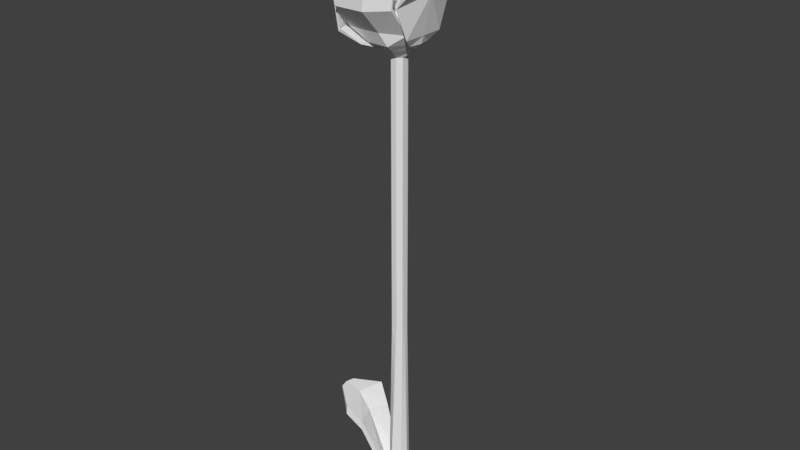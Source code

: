 # Source: tuluo003.blend  (saved by Blender 2.79.0; exported with 4.5.12 LTS)
import bpy
from mathutils import Matrix  # noqa: F401  (used for matrix-valued properties, if any)

bpy.ops.wm.read_factory_settings(use_empty=True)
scene = bpy.context.scene
scene.name = 'Scene'

# ---- collections
col_collection_1 = bpy.data.collections.new('Collection 1'); scene.collection.children.link(col_collection_1)

# ---- world
world_world = bpy.data.worlds.new('World'); scene.world = world_world
world_world.color = (0.05088, 0.05088, 0.05088)
world_world.use_sun_shadow = False
world_world.sun_shadow_jitter_overblur = 0.0
world_world.cycles.sampling_method = 'MANUAL'

# ---- meshes
me_cube_001 = bpy.data.meshes.new('Cube.001')
me_cube_001.from_pydata([(-0.08227, -0.07803, -0.01054), (-0.03294, -0.08222, 1.989), (0.08226, -0.07803, -0.01054), (0.07553, -0.03963, 1.989), (-0.1163, 0.0, -0.01054), (-0.0767, 0.0, 1.989), (0.1163, 0.0, -0.01054), (0.0767, 0.0, 1.989), (-4.051e-08, -0.152, -0.01054), (0.03012, -0.08339, 1.989), (0.2626, 0.0, 5.194), (-3.087e-08, 0.0, -0.01054), (0.2047, 0.0, 5.074), (0.2014, 0.0, 5.074), (0.07364, -0.1869, 5.074), (-0.1038, -0.1815, 5.074), (-0.227, 0.0, 5.074), (0.2036, 0.0, 5.336), (0.2582, 0.0, 5.194), (0.08977, -0.259, 5.194), (-0.1442, -0.2519, 5.194), (-0.3065, 0.0, 5.194), (0.01445, -0.02332, 5.455), (0.2003, 0.0, 5.336), (0.07332, -0.1916, 5.336), (-0.103, -0.1863, 5.336), (-0.2253, 0.0, 5.336), (-0.01952, -0.05002, 5.878), (-0.011, 0.0, 5.59), (-0.001249, -0.01916, 5.59), (-0.1308, 0.0, 5.426), (0.0273, 0.0, 5.455), (0.1328, 0.0, 5.426), (-0.003394, -0.02278, 5.455), (0.05415, -0.1045, 5.426), (-0.055, -0.1011, 5.426), (-0.01578, 0.0, 5.455), (0.02292, 0.0, 5.59), (0.009909, 0.0, 5.939), (0.01377, -0.02518, 5.939), (-0.002507, -0.02468, 5.939), (0.004056, 0.0, 5.939), (-0.007669, -0.03375, 5.951), (0.03604, 0.0, 5.951), (-0.0138, 0.0, 5.939), (-0.05116, 0.0, 5.935), (0.02667, -0.05204, 5.935), (0.05975, 0.0, 5.935), (-0.02919, -0.06379, 5.911), (-0.0253, 0.0, 5.951), (0.08001, 0.0, 5.911), (0.01774, -0.03452, 5.951), (-0.01927, -0.05064, 5.935), (0.01581, 0.0, 5.939), (-0.0517, 0.0, 5.878), (0.02685, -0.05143, 5.878), (0.03429, -0.06572, 5.911), (0.04375, 0.0, 5.859), (-0.0337, 0.0, 5.859), (0.02549, 0.0, 5.939), (0.06025, 0.0, 5.878), (0.0008198, 0.0, 5.939), (0.02292, 0.0, 5.853), (-0.01144, -0.03753, 5.859), (0.02064, -0.03851, 5.859), (-0.07324, 0.0, 5.911), (0.0128, -0.01959, 5.694), (-0.001249, -0.01916, 5.853), (-0.011, 0.0, 5.853), (0.0128, -0.01959, 5.853), (0.0128, -0.01959, 5.59), (-0.001249, -0.01916, 5.694), (0.02292, 0.0, 5.694), (-0.011, 0.0, 5.694), (-0.1038, -0.1815, 5.048), (-0.227, 0.0, 5.048), (0.2014, 0.0, 5.048), (0.07364, -0.1869, 5.048), (0.2047, 0.0, 5.048), (0.2631, 0.0, 5.142), (0.2356, -0.1343, 5.142), (0.2356, -0.1343, 5.116), (0.2631, 0.0, 5.116), (0.2876, 0.0, 5.237), (0.283, -0.2384, 5.237), (0.283, -0.2384, 5.2), (0.2876, 0.0, 5.2), (0.364, 0.0, 5.639), (0.2645, -0.377, 5.548), (0.278, -0.377, 5.518), (0.3774, 0.0, 5.609), (0.8754, 0.0, 6.33), (0.4649, -0.3334, 5.969), (0.4783, -0.3334, 5.938), (0.8889, 0.0, 6.3), (-0.1803, -0.3324, 5.104), (-0.1803, -0.3324, 5.131), (-0.3034, 0.0, 5.131), (-0.3034, 0.0, 5.104), (-0.3542, -0.4408, 5.22), (-0.3282, -0.4408, 5.247), (-0.4773, 0.0, 5.247), (-0.4773, 0.0, 5.22), (-0.3892, -0.4697, 5.586), (-0.3605, -0.4697, 5.612), (-0.4836, 0.0, 5.612), (-0.5124, 0.0, 5.586), (-0.9105, -0.3176, 6.289), (-0.9105, -0.3176, 6.316), (-1.034, 0.0, 6.316), (-1.034, 0.0, 6.289), (-0.1377, -0.2776, 5.121), (-0.1377, -0.2776, 5.148), (0.09669, -0.283, 5.148), (0.2245, -0.08132, 5.148), (0.2245, -0.08132, 5.121), (0.09669, -0.283, 5.121), (-0.3035, -0.3347, 5.251), (-0.3035, -0.3151, 5.269), (0.0386, -0.3186, 5.273), (0.2606, -0.1841, 5.257), (0.2606, -0.2038, 5.239), (0.0386, -0.3383, 5.255), (-0.2968, -0.5423, 5.488), (-0.2968, -0.5227, 5.506), (0.03056, -0.5262, 5.51), (0.2663, -0.4066, 5.534), (0.2663, -0.4263, 5.516), (0.03056, -0.5459, 5.492), (-0.2583, -0.5264, 6.117), (-0.2583, -0.5068, 6.134), (0.06907, -0.5104, 6.138), (0.3048, -0.3907, 6.162), (0.3048, -0.4104, 6.144), (0.06907, -0.53, 6.121), (-0.0769, -0.8872, 6.328), (-0.0769, -0.8787, 6.336), (0.06399, -0.8803, 6.338), (0.1655, -0.8288, 6.348), (0.1655, -0.8372, 6.34), (0.06399, -0.8887, 6.33), (-0.0767, 0.0, 4.954), (0.03012, -0.08338, 4.954), (-0.03294, -0.08222, 4.954), (0.07553, -0.03962, 4.954), (0.0767, 0.0, 4.954), (-0.08101, -0.07814, 0.04018), (0.08209, -0.07706, 0.04018), (0.1153, 0.0, 0.04018), (-0.1153, 0.0, 0.04018), (0.0007637, -0.1503, 0.04018), (-0.2091, 0.0, 0.06689), (-0.1334, -0.1332, 0.06689), (-0.2069, 0.0, 0.1797), (-0.1306, -0.1335, 0.1797), (-0.4382, 0.0, 0.5829), (-0.3624, -0.2188, 0.5829), (-0.436, 0.0, 0.6957), (-0.3597, -0.2191, 0.6957), (-0.5902, 0.0, 0.7693), (-0.5144, -0.2951, 0.7693), (-0.5879, 0.0, 0.8821), (-0.5116, -0.2953, 0.8821), (-0.7827, 0.0, 0.8965), (-0.7621, -0.0916, 0.8965), (-0.7821, 0.0, 0.9272), (-0.7613, -0.09162, 0.9272), (-0.0767, 0.0, 4.583), (-0.0767, 0.0, 4.159), (-0.0767, 0.0, 3.736), (-0.0767, 0.0, 3.312), (-0.0767, 0.0, 2.889), (-0.0767, 0.0, 2.465), (0.03012, -0.08338, 4.583), (0.03012, -0.08339, 4.159), (0.03012, -0.08339, 3.736), (0.03012, -0.08339, 3.312), (0.03012, -0.08339, 2.889), (0.03012, -0.08339, 2.465), (-0.03294, -0.08222, 2.465), (-0.03294, -0.08222, 2.889), (-0.03294, -0.08222, 3.312), (-0.03294, -0.08222, 3.736), (-0.03294, -0.08222, 4.159), (-0.03294, -0.08222, 4.583), (0.07553, -0.03963, 2.465), (0.07553, -0.03963, 2.889), (0.07553, -0.03963, 3.312), (0.07553, -0.03963, 3.736), (0.07553, -0.03962, 4.159), (0.07553, -0.03962, 4.583), (0.0767, 0.0, 2.465), (0.0767, 0.0, 2.889), (0.0767, 0.0, 3.312), (0.0767, 0.0, 3.736), (0.0767, 0.0, 4.159), (0.0767, 0.0, 4.583), (-0.07178, -0.07892, 0.4145), (-0.06377, -0.0796, 0.7394), (-0.05576, -0.08028, 1.064), (-0.04775, -0.08096, 1.389), (-0.03973, -0.08164, 1.714), (0.07646, -0.04492, 1.714), (0.07755, -0.05115, 1.389), (0.07865, -0.05739, 1.064), (0.07974, -0.06363, 0.7394), (0.08083, -0.06987, 0.4145), (0.08216, 0.0, 1.714), (0.0886, 0.0, 1.389), (0.09504, 0.0, 1.064), (0.1015, 0.0, 0.7394), (0.1079, 0.0, 0.4145), (-0.08216, 0.0, 1.714), (-0.0886, 0.0, 1.389), (-0.09504, 0.0, 1.064), (-0.1015, 0.0, 0.7394), (-0.1079, 0.0, 0.4145), (0.02597, -0.09284, 1.714), (0.02108, -0.104, 1.389), (0.01618, -0.1151, 1.064), (0.01129, -0.1263, 0.7394), (0.0064, -0.1374, 0.4145)], [], [(207, 7, 3, 202), (217, 9, 1, 201), (11, 6, 2, 8), (77, 76, 115, 116), (201, 1, 5, 212), (15, 16, 97, 96), (4, 11, 8, 0), (202, 3, 9, 217), (13, 12, 10, 18), (16, 15, 20, 21), (12, 13, 80, 79), (15, 74, 111, 112), (21, 20, 25, 26), (19, 18, 23, 24), (15, 14, 19, 20), (14, 13, 18, 19), (26, 25, 35, 30), (24, 23, 32, 34), (20, 19, 24, 25), (18, 10, 17, 23), (36, 33, 29, 28), (25, 24, 34, 35), (22, 31, 37, 70), (35, 34, 22, 33), (30, 35, 33, 36), (34, 32, 31, 22), (33, 22, 70, 29), (53, 38, 39, 59), (41, 61, 44, 40), (38, 41, 40, 39), (49, 42, 40, 44), (51, 43, 59, 39), (42, 51, 39, 40), (46, 47, 43, 51), (52, 46, 51, 42), (45, 52, 42, 49), (56, 50, 47, 46), (65, 48, 52, 45), (48, 56, 46, 52), (55, 60, 50, 56), (27, 55, 56, 48), (54, 27, 48, 65), (63, 64, 55, 27), (64, 57, 60, 55), (58, 63, 27, 54), (68, 67, 63, 58), (69, 62, 57, 64), (67, 69, 64, 63), (73, 71, 67, 68), (66, 72, 62, 69), (71, 66, 69, 67), (28, 29, 71, 73), (70, 37, 72, 66), (29, 70, 66, 71), (143, 142, 77, 74), (144, 145, 78, 76), (141, 143, 74, 75), (142, 144, 76, 77), (81, 82, 86, 85), (13, 76, 81, 80), (76, 78, 82, 81), (85, 86, 90, 89), (80, 81, 85, 84), (79, 80, 84, 83), (87, 88, 92, 91), (84, 85, 89, 88), (83, 84, 88, 87), (93, 94, 91, 92), (89, 90, 94, 93), (88, 89, 93, 92), (98, 95, 99, 102), (74, 15, 96, 95), (75, 74, 95, 98), (100, 101, 105, 104), (96, 97, 101, 100), (95, 96, 100, 99), (106, 103, 107, 110), (99, 100, 104, 103), (102, 99, 103, 106), (110, 107, 108, 109), (104, 105, 109, 108), (103, 104, 108, 107), (111, 116, 122, 117), (114, 113, 119, 120), (76, 13, 114, 115), (14, 15, 112, 113), (74, 77, 116, 111), (13, 14, 113, 114), (122, 121, 127, 128), (119, 118, 124, 125), (115, 114, 120, 121), (113, 112, 118, 119), (112, 111, 117, 118), (116, 115, 121, 122), (123, 128, 134, 129), (124, 123, 129, 130), (120, 119, 125, 126), (118, 117, 123, 124), (117, 122, 128, 123), (121, 120, 126, 127), (132, 131, 137, 138), (134, 133, 139, 140), (127, 126, 132, 133), (125, 124, 130, 131), (128, 127, 133, 134), (126, 125, 131, 132), (140, 139, 138, 137), (135, 140, 137, 136), (130, 129, 135, 136), (129, 134, 140, 135), (133, 132, 138, 139), (131, 130, 136, 137), (173, 190, 144, 142), (167, 184, 143, 141), (190, 196, 145, 144), (184, 173, 142, 143), (2, 147, 150, 8), (146, 149, 153, 154), (8, 150, 146, 0), (6, 148, 147, 2), (154, 153, 157, 158), (0, 146, 154, 152), (4, 0, 152, 151), (158, 157, 161, 162), (152, 154, 158, 156), (151, 152, 156, 155), (159, 160, 164, 163), (156, 158, 162, 160), (155, 156, 160, 159), (164, 166, 165, 163), (162, 161, 165, 166), (160, 162, 166, 164), (1, 9, 178, 179), (179, 178, 177, 180), (180, 177, 176, 181), (181, 176, 175, 182), (182, 175, 174, 183), (183, 174, 173, 184), (3, 7, 191, 185), (185, 191, 192, 186), (186, 192, 193, 187), (187, 193, 194, 188), (188, 194, 195, 189), (189, 195, 196, 190), (5, 1, 179, 172), (172, 179, 180, 171), (171, 180, 181, 170), (170, 181, 182, 169), (169, 182, 183, 168), (168, 183, 184, 167), (9, 3, 185, 178), (178, 185, 186, 177), (177, 186, 187, 176), (176, 187, 188, 175), (175, 188, 189, 174), (174, 189, 190, 173), (147, 206, 221, 150), (206, 205, 220, 221), (205, 204, 219, 220), (204, 203, 218, 219), (203, 202, 217, 218), (146, 197, 216, 149), (197, 198, 215, 216), (198, 199, 214, 215), (199, 200, 213, 214), (200, 201, 212, 213), (150, 221, 197, 146), (221, 220, 198, 197), (220, 219, 199, 198), (219, 218, 200, 199), (218, 217, 201, 200), (148, 211, 206, 147), (211, 210, 205, 206), (210, 209, 204, 205), (209, 208, 203, 204), (208, 207, 202, 203)])
_uv = me_cube_001.uv_layers.new(name='UVMap')
_uv.uv.foreach_set('vector', [0.4289, 0.3464, 0.4287, 0.4017, 0.4196, 0.4028, 0.4176, 0.3475, 0.9777, 0.923, 0.9748, 0.8676, 0.9877, 0.8695, 0.9888, 0.9252, 0.7128, 0.5253, 0.6901, 0.5194, 0.6967, 0.5059, 0.7128, 0.4957, 0.167, 0.0234, 0.2356, 0.02288, 0.2217, 0.04034, 0.1497, 0.04122, 0.7935, 0.2905, 0.7958, 0.3349, 0.7674, 0.3361, 0.7654, 0.2916, 0.6769, 0.0, 0.74, 0.01326, 0.7438, 0.03191, 0.6366, 0.02026, 0.7531, 0.01339, 0.7671, 0.0, 0.8099, 0.007052, 0.7792, 0.01309, 0.4176, 0.3475, 0.4196, 0.4028, 0.4003, 0.4029, 0.3963, 0.3475, 0.1262, 0.5499, 0.1264, 0.5495, 0.1653, 0.5422, 0.1651, 0.5428, 0.5274, 0.4632, 0.5264, 0.4186, 0.569, 0.4114, 0.569, 0.4725, 0.5272, 0.5128, 0.5264, 0.5129, 0.5475, 0.4893, 0.5537, 0.5145, 0.07668, 0.5271, 0.07585, 0.5325, 0.0586, 0.5153, 0.05943, 0.5099, 0.6924, 0.6148, 0.6083, 0.5901, 0.6346, 0.5656, 0.6969, 0.5843, 0.1655, 0.6053, 0.1651, 0.5428, 0.2047, 0.5517, 0.2048, 0.5983, 0.7384, 0.5384, 0.7384, 0.563, 0.6969, 0.5604, 0.6969, 0.528, 0.1262, 0.5959, 0.1262, 0.5499, 0.1651, 0.5428, 0.1655, 0.6053, 0.6969, 0.5843, 0.6346, 0.5656, 0.6624, 0.5461, 0.6969, 0.5577, 0.5791, 0.5573, 0.5264, 0.5573, 0.5422, 0.5367, 0.5711, 0.5355, 0.6083, 0.5901, 0.5907, 0.5514, 0.6213, 0.5364, 0.6346, 0.5656, 0.1651, 0.5428, 0.1653, 0.5422, 0.2048, 0.5512, 0.2047, 0.5517, 0.7132, 0.4952, 0.7053, 0.4957, 0.7042, 0.4741, 0.7107, 0.4737, 0.6346, 0.5656, 0.6213, 0.5364, 0.6542, 0.528, 0.6624, 0.5461, 0.7022, 0.4139, 0.6943, 0.4139, 0.6972, 0.387, 0.7037, 0.3869, 0.6624, 0.5461, 0.6542, 0.528, 0.6825, 0.5303, 0.6838, 0.5333, 0.6969, 0.5577, 0.6624, 0.5461, 0.6838, 0.5333, 0.6913, 0.5351, 0.5711, 0.5355, 0.5422, 0.5367, 0.5491, 0.5189, 0.5555, 0.5192, 0.7398, 0.3968, 0.7362, 0.3963, 0.7361, 0.3693, 0.739, 0.3697, 0.5724, 0.3804, 0.5709, 0.3806, 0.5723, 0.3755, 0.5749, 0.3801, 0.577, 0.3822, 0.5777, 0.3819, 0.5809, 0.3806, 0.5809, 0.3861, 0.5757, 0.3827, 0.577, 0.3822, 0.5809, 0.3861, 0.5774, 0.3877, 0.5757, 0.3806, 0.5757, 0.3883, 0.5712, 0.3872, 0.5709, 0.3816, 0.5755, 0.3743, 0.5796, 0.3806, 0.5749, 0.3801, 0.5723, 0.3755, 0.5787, 0.3696, 0.5787, 0.3647, 0.5826, 0.3649, 0.5826, 0.368, 0.5787, 0.3647, 0.5787, 0.3743, 0.5709, 0.3724, 0.5716, 0.3661, 0.5814, 0.4264, 0.5726, 0.4317, 0.569, 0.4278, 0.5739, 0.4249, 0.5808, 0.4141, 0.5814, 0.4264, 0.5739, 0.4249, 0.5727, 0.4171, 0.7144, 0.3206, 0.6901, 0.3203, 0.6946, 0.3162, 0.7132, 0.3163, 0.5898, 0.4114, 0.5898, 0.4273, 0.5814, 0.4264, 0.5808, 0.4141, 0.5898, 0.4273, 0.5776, 0.4347, 0.5726, 0.4317, 0.5814, 0.4264, 0.7122, 0.3277, 0.6937, 0.3275, 0.6901, 0.3203, 0.7144, 0.3206, 0.5737, 0.3575, 0.5833, 0.3575, 0.584, 0.3647, 0.5709, 0.3647, 0.7112, 0.4217, 0.6934, 0.4236, 0.6901, 0.4166, 0.7132, 0.4139, 0.5768, 0.353, 0.5834, 0.353, 0.5833, 0.3575, 0.5737, 0.3575, 0.7103, 0.3321, 0.6968, 0.332, 0.6937, 0.3275, 0.7122, 0.3277, 0.7095, 0.427, 0.6963, 0.4282, 0.6934, 0.4236, 0.7112, 0.4217, 0.707, 0.4306, 0.7004, 0.431, 0.6963, 0.4282, 0.7095, 0.427, 0.7075, 0.3339, 0.701, 0.3339, 0.6968, 0.332, 0.7103, 0.3321, 0.7004, 0.431, 0.6987, 0.4327, 0.6924, 0.432, 0.6963, 0.4282, 0.7092, 0.4566, 0.7027, 0.457, 0.7004, 0.431, 0.707, 0.4306, 0.7052, 0.3659, 0.6987, 0.3659, 0.701, 0.3339, 0.7075, 0.3339, 0.7393, 0.3487, 0.7365, 0.3482, 0.737, 0.3162, 0.7398, 0.3166, 0.7107, 0.4737, 0.7042, 0.4741, 0.7027, 0.457, 0.7092, 0.4566, 0.7037, 0.3869, 0.6972, 0.387, 0.6987, 0.3659, 0.7052, 0.3659, 0.739, 0.3697, 0.7361, 0.3693, 0.7365, 0.3482, 0.7393, 0.3487, 0.5397, 0.345, 0.5337, 0.353, 0.4955, 0.342, 0.5129, 0.3195, 0.201, 0.0009365, 0.2102, 0.0, 0.2363, 0.02298, 0.2356, 0.02288, 0.5674, 0.3405, 0.5397, 0.345, 0.5129, 0.3195, 0.5764, 0.3063, 0.1817, 0.0005655, 0.201, 0.0009365, 0.2356, 0.02288, 0.167, 0.0234, 0.2121, 0.0409, 0.248, 0.03847, 0.2527, 0.05623, 0.198, 0.06194, 0.9017, 0.4557, 0.9042, 0.4517, 0.9345, 0.4756, 0.9319, 0.4795, 0.2356, 0.02288, 0.2363, 0.02298, 0.248, 0.03847, 0.2121, 0.0409, 0.198, 0.06194, 0.2527, 0.05623, 0.2691, 0.1415, 0.164, 0.1292, 0.9319, 0.4795, 0.9345, 0.4756, 0.9586, 0.4974, 0.955, 0.503, 0.5537, 0.5145, 0.5475, 0.4893, 0.5766, 0.4725, 0.5766, 0.5189, 0.43, 0.3994, 0.5264, 0.353, 0.5264, 0.4395, 0.4719, 0.5655, 0.955, 0.503, 0.9586, 0.4974, 0.9586, 0.5622, 0.9533, 0.5677, 0.9015, 0.474, 0.955, 0.503, 0.9533, 0.5677, 0.8765, 0.529, 0.2132, 0.2192, 0.3716, 0.2969, 0.3687, 0.3026, 0.2103, 0.2248, 0.164, 0.1292, 0.2691, 0.1415, 0.3716, 0.2969, 0.2132, 0.2192, 0.1611, 0.1349, 0.164, 0.1292, 0.2132, 0.2192, 0.2103, 0.2248, 0.5806, 0.2875, 0.4734, 0.2987, 0.4522, 0.2565, 0.5907, 0.2468, 0.8797, 0.0, 0.8837, 0.004597, 0.8505, 0.03275, 0.8465, 0.02815, 0.5764, 0.3063, 0.5129, 0.3195, 0.4734, 0.2987, 0.5806, 0.2875, 0.6121, 0.05868, 0.7531, 0.07237, 0.7381, 0.1331, 0.5907, 0.1229, 0.6366, 0.02026, 0.7438, 0.03191, 0.7531, 0.07237, 0.6121, 0.05868, 0.8465, 0.02815, 0.8505, 0.03275, 0.8191, 0.07031, 0.8099, 0.06687, 0.5769, 0.1835, 0.43, 0.1929, 0.4878, 0.01564, 0.5907, 0.004237, 0.8099, 0.06687, 0.8191, 0.07031, 0.8626, 0.1384, 0.8529, 0.135, 0.5907, 0.2468, 0.4522, 0.2565, 0.43, 0.1929, 0.5769, 0.1835, 0.5907, 0.004237, 0.4878, 0.01564, 0.4866, 0.0114, 0.5895, 0.0, 0.5907, 0.1229, 0.7381, 0.1331, 0.7531, 0.3162, 0.6502, 0.3044, 0.8529, 0.135, 0.8626, 0.1384, 0.8837, 0.2704, 0.8797, 0.2658, 0.5269, 0.3857, 0.5264, 0.353, 0.5709, 0.3629, 0.5709, 0.4114, 0.6893, 0.528, 0.6316, 0.5251, 0.6123, 0.4988, 0.6901, 0.5043, 0.8738, 0.2704, 0.8765, 0.2744, 0.8609, 0.2934, 0.8582, 0.2894, 0.7147, 0.5006, 0.7144, 0.4763, 0.7511, 0.469, 0.7511, 0.5011, 0.5129, 0.3195, 0.4955, 0.342, 0.4622, 0.3319, 0.4847, 0.3022, 0.743, 0.4247, 0.743, 0.463, 0.7144, 0.469, 0.7168, 0.4283, 0.1245, 0.06776, 0.2009, 0.0683, 0.1505, 0.1297, 0.07477, 0.1203, 0.1098, 0.4864, 0.01183, 0.4818, 0.0, 0.4298, 0.09376, 0.4342, 0.8582, 0.2894, 0.8609, 0.2934, 0.8416, 0.3196, 0.8352, 0.3192, 0.1262, 0.5135, 0.05943, 0.5099, 0.01183, 0.4818, 0.1098, 0.4864, 0.05943, 0.5099, 0.0586, 0.5153, 0.009271, 0.485, 0.01183, 0.4818, 0.1497, 0.04122, 0.2217, 0.04034, 0.2009, 0.0683, 0.1245, 0.06776, 0.95, 0.1408, 0.8837, 0.1275, 0.8837, 0.0, 0.95, 0.01326, 0.9368, 0.3647, 0.9307, 0.3656, 0.9687, 0.2713, 0.9748, 0.2704, 0.6901, 0.5043, 0.6123, 0.4988, 0.5907, 0.4475, 0.6713, 0.4446, 0.9748, 0.4218, 0.9687, 0.4227, 0.9307, 0.3656, 0.9368, 0.3647, 0.9687, 0.4227, 0.912, 0.4517, 0.8765, 0.3933, 0.9307, 0.3656, 0.8352, 0.3192, 0.8416, 0.3196, 0.8163, 0.3874, 0.8099, 0.387, 0.2985, 0.5347, 0.366, 0.5359, 0.3638, 0.6016, 0.3347, 0.601, 0.08298, 0.2477, 0.1587, 0.2571, 0.03261, 0.3026, 0.0, 0.2985, 0.8099, 0.387, 0.8163, 0.3874, 0.8765, 0.4784, 0.8701, 0.478, 0.09376, 0.4342, 0.0, 0.4298, 0.03244, 0.3026, 0.1262, 0.3069, 0.07477, 0.1203, 0.1505, 0.1297, 0.1587, 0.2571, 0.08298, 0.2477, 0.6713, 0.4446, 0.5907, 0.4475, 0.6095, 0.319, 0.6901, 0.3162, 0.366, 0.6032, 0.337, 0.6027, 0.3347, 0.601, 0.3638, 0.6016, 0.7144, 0.3372, 0.733, 0.3162, 0.7361, 0.3169, 0.7175, 0.3379, 0.7361, 0.4247, 0.7288, 0.4229, 0.7144, 0.3372, 0.7175, 0.3379, 0.06824, 0.6178, 0.0, 0.6178, 0.001854, 0.5325, 0.03123, 0.5325, 0.8701, 0.478, 0.8765, 0.4784, 0.8163, 0.5682, 0.8135, 0.5681, 0.2985, 0.621, 0.2331, 0.621, 0.2697, 0.5347, 0.2979, 0.5347, 0.4094, 0.9252, 0.4287, 0.9252, 0.43, 1.0, 0.4107, 1.0, 0.7797, 0.7604, 0.8081, 0.7592, 0.8099, 0.82, 0.7815, 0.8212, 0.9888, 0.7036, 1.0, 0.7017, 1.0, 0.7635, 0.9888, 0.7654, 0.9887, 0.3471, 0.9758, 0.3453, 0.976, 0.2704, 0.9888, 0.2723, 0.4054, 0.001319, 0.4057, 0.0115, 0.3723, 0.01137, 0.3716, 0.001183, 0.3113, 0.3026, 0.3366, 0.3068, 0.3357, 0.341, 0.2911, 0.3315, 0.8099, 0.007052, 0.8098, 0.01518, 0.7796, 0.02125, 0.7792, 0.01309, 0.43, 0.0, 0.4299, 0.01019, 0.4057, 0.0115, 0.4054, 0.001319, 0.2911, 0.3315, 0.3357, 0.341, 0.3241, 0.4536, 0.2545, 0.4442, 0.3632, 0.4988, 0.3554, 0.49, 0.3542, 0.458, 0.3716, 0.4776, 0.2299, 0.5382, 0.2045, 0.5422, 0.1883, 0.5229, 0.2331, 0.5138, 0.2545, 0.4442, 0.3241, 0.4536, 0.325, 0.5029, 0.2331, 0.4936, 0.3716, 0.4776, 0.3542, 0.458, 0.3381, 0.3494, 0.3555, 0.369, 0.2331, 0.5138, 0.1883, 0.5229, 0.1531, 0.4106, 0.2227, 0.402, 0.2246, 0.3526, 0.1328, 0.3608, 0.2048, 0.3096, 0.2331, 0.3074, 0.3555, 0.369, 0.3381, 0.3494, 0.3542, 0.3026, 0.3716, 0.3222, 0.2227, 0.402, 0.1531, 0.4106, 0.1328, 0.3608, 0.2246, 0.3526, 0.2048, 0.3096, 0.203, 0.3048, 0.2313, 0.3026, 0.2331, 0.3074, 0.2331, 0.4936, 0.325, 0.5029, 0.3366, 0.5347, 0.3083, 0.5322, 0.1328, 0.3608, 0.1262, 0.3432, 0.203, 0.3048, 0.2048, 0.3096, 0.9877, 0.8695, 0.9748, 0.8676, 0.975, 0.7718, 0.9878, 0.7737, 0.9878, 0.7737, 0.975, 0.7718, 0.9751, 0.6865, 0.988, 0.6884, 0.988, 0.6884, 0.9751, 0.6865, 0.9753, 0.6012, 0.9882, 0.6031, 0.9882, 0.6031, 0.9753, 0.6012, 0.9755, 0.5159, 0.9883, 0.5178, 0.9883, 0.5178, 0.9755, 0.5159, 0.9756, 0.4306, 0.9885, 0.4325, 0.9885, 0.4325, 0.9756, 0.4306, 0.9758, 0.3453, 0.9887, 0.3471, 0.9888, 0.2723, 1.0, 0.2704, 1.0, 0.3495, 0.9888, 0.3514, 0.9888, 0.3514, 1.0, 0.3495, 1.0, 0.42, 0.9888, 0.4218, 0.9888, 0.4218, 1.0, 0.42, 1.0, 0.4904, 0.9888, 0.4923, 0.9888, 0.4923, 1.0, 0.4904, 1.0, 0.5608, 0.9888, 0.5627, 0.9888, 0.5627, 1.0, 0.5608, 1.0, 0.6313, 0.9888, 0.6332, 0.9888, 0.6332, 1.0, 0.6313, 1.0, 0.7017, 0.9888, 0.7036, 0.7674, 0.3361, 0.7958, 0.3349, 0.7981, 0.4127, 0.7696, 0.4139, 0.7696, 0.4139, 0.7981, 0.4127, 0.8001, 0.482, 0.7717, 0.4832, 0.7717, 0.4832, 0.8001, 0.482, 0.8021, 0.5513, 0.7737, 0.5525, 0.7737, 0.5525, 0.8021, 0.5513, 0.8041, 0.6206, 0.7757, 0.6218, 0.7757, 0.6218, 0.8041, 0.6206, 0.8061, 0.6899, 0.7777, 0.6911, 0.7777, 0.6911, 0.8061, 0.6899, 0.8081, 0.7592, 0.7797, 0.7604, 0.4003, 0.4029, 0.4196, 0.4028, 0.4212, 0.4986, 0.4019, 0.4986, 0.4019, 0.4986, 0.4212, 0.4986, 0.4227, 0.5839, 0.4034, 0.5839, 0.4034, 0.5839, 0.4227, 0.5839, 0.4242, 0.6692, 0.4049, 0.6692, 0.4049, 0.6692, 0.4242, 0.6692, 0.4257, 0.7545, 0.4064, 0.7546, 0.4064, 0.7546, 0.4257, 0.7545, 0.4272, 0.8399, 0.4079, 0.8399, 0.4079, 0.8399, 0.4272, 0.8399, 0.4287, 0.9252, 0.4094, 0.9252, 0.4057, 0.0115, 0.4084, 0.08665, 0.3777, 0.08654, 0.3723, 0.01137, 0.4084, 0.08665, 0.4107, 0.1519, 0.3824, 0.1518, 0.3777, 0.08654, 0.4107, 0.1519, 0.413, 0.2171, 0.387, 0.217, 0.3824, 0.1518, 0.413, 0.2171, 0.4153, 0.2823, 0.3917, 0.2823, 0.387, 0.217, 0.4153, 0.2823, 0.4176, 0.3475, 0.3963, 0.3475, 0.3917, 0.2823, 0.7796, 0.02125, 0.7827, 0.08147, 0.7561, 0.08197, 0.7535, 0.02158, 0.7827, 0.08147, 0.7854, 0.1337, 0.7584, 0.1344, 0.7561, 0.08197, 0.7854, 0.1337, 0.7881, 0.186, 0.7608, 0.1868, 0.7584, 0.1344, 0.7881, 0.186, 0.7908, 0.2383, 0.7631, 0.2392, 0.7608, 0.1868, 0.7908, 0.2383, 0.7935, 0.2905, 0.7654, 0.2916, 0.7631, 0.2392, 0.8098, 0.01518, 0.8086, 0.07518, 0.7827, 0.08147, 0.7796, 0.02125, 0.8086, 0.07518, 0.8076, 0.1273, 0.7854, 0.1337, 0.7827, 0.08147, 0.8076, 0.1273, 0.8066, 0.1793, 0.7881, 0.186, 0.7854, 0.1337, 0.8066, 0.1793, 0.8056, 0.2314, 0.7908, 0.2383, 0.7881, 0.186, 0.8056, 0.2314, 0.8046, 0.2835, 0.7935, 0.2905, 0.7908, 0.2383, 0.4299, 0.01019, 0.4297, 0.08537, 0.4084, 0.08665, 0.4057, 0.0115, 0.4297, 0.08537, 0.4295, 0.1506, 0.4107, 0.1519, 0.4084, 0.08665, 0.4295, 0.1506, 0.4293, 0.2159, 0.413, 0.2171, 0.4107, 0.1519, 0.4293, 0.2159, 0.4291, 0.2811, 0.4153, 0.2823, 0.413, 0.2171, 0.4291, 0.2811, 0.4289, 0.3464, 0.4176, 0.3475, 0.4153, 0.2823])
me_cube_001.use_remesh_preserve_volume = False
me_cube_001.use_remesh_preserve_attributes = False
me_cube_001.use_mirror_vertex_groups = False
me_cube_001.update()
arm_armature_005 = bpy.data.armatures.new('Armature.005')  # bones are not reproduced
arm_armature_004 = bpy.data.armatures.new('Armature.004')  # bones are not reproduced
arm_armature_003 = bpy.data.armatures.new('Armature.003')  # bones are not reproduced
arm_armature_002 = bpy.data.armatures.new('Armature.002')  # bones are not reproduced
arm_armature_001 = bpy.data.armatures.new('Armature.001')  # bones are not reproduced
arm_armature = bpy.data.armatures.new('Armature')  # bones are not reproduced

# ---- objects
ob_fcontrol = bpy.data.objects.new('Fcontrol', arm_armature_005)
ob_pcontrol4 = bpy.data.objects.new('pControl4', arm_armature_004)
ob_pcontrol2 = bpy.data.objects.new('Pcontrol2', arm_armature_003)
ob_pcontrol3 = bpy.data.objects.new('Pcontrol3', arm_armature_002)
ob_pcontrol1 = bpy.data.objects.new('Pcontrol1', arm_armature_001)
ob_armature = bpy.data.objects.new('Armature', arm_armature)
ob_cube = bpy.data.objects.new('Cube', me_cube_001)

# ---- transforms, parenting, visibility, modifiers, constraints
ob_fcontrol.location = (0.1425, 0.0, 7.891)
ob_fcontrol.lineart.crease_threshold = 0.0
ob_pcontrol4.parent = ob_fcontrol
ob_pcontrol4.matrix_parent_inverse = Matrix(((1.0, 0.0, 0.0, -0.0), (0.0, 1.0, 0.0, -0.0), (0.0, 0.0, 1.0, -7.678), (0.0, 0.0, 0.0, 1.0)))
ob_pcontrol4.location = (-0.8131, -1.364e-06, 6.514)
ob_pcontrol4.lineart.crease_threshold = 0.0
ob_pcontrol2.parent = ob_fcontrol
ob_pcontrol2.matrix_parent_inverse = Matrix(((1.0, 0.0, 0.0, -0.0), (0.0, 1.0, 0.0, -0.0), (0.0, 0.0, 1.0, -7.678), (0.0, 0.0, 0.0, 1.0)))
ob_pcontrol2.location = (0.7935, -1.364e-06, 6.514)
ob_pcontrol2.lineart.crease_threshold = 0.0
ob_pcontrol3.parent = ob_fcontrol
ob_pcontrol3.matrix_parent_inverse = Matrix(((1.0, 0.0, 0.0, -0.0), (0.0, 1.0, 0.0, -0.0), (0.0, 0.0, 1.0, -7.678), (0.0, 0.0, 0.0, 1.0)))
ob_pcontrol3.location = (0.0, -0.5353, 6.562)
ob_pcontrol3.lineart.crease_threshold = 0.0
ob_pcontrol1.parent = ob_fcontrol
ob_pcontrol1.matrix_parent_inverse = Matrix(((1.0, 0.0, 0.0, -0.0), (0.0, 1.0, 0.0, -0.0), (0.0, 0.0, 1.0, -7.678), (0.0, 0.0, 0.0, 1.0)))
ob_pcontrol1.location = (0.0, 0.6026, 6.623)
ob_pcontrol1.lineart.crease_threshold = 0.0
ob_armature.location = (0.0, 0.0, 0.0)
ob_armature.show_in_front = True
ob_armature.lineart.crease_threshold = 0.0
ob_cube.parent = ob_armature
ob_cube.location = (0.0, 0.0, 0.0)
ob_cube.lineart.crease_threshold = 0.0
_vg = ob_cube.vertex_groups.new(name='Stem04')
for _i, _w in zip([0, 2, 4, 6, 8, 11, 146, 147, 148, 149, 150, 151, 152, 153, 154, 155, 156, 157, 158, 159, 160, 161, 162, 163, 164, 165, 166, 197, 198, 199, 204, 205, 206, 209, 210, 211, 214, 215, 216, 219, 220, 221], [1.0, 1.0, 1.0, 1.0, 1.0, 1.0, 1.0, 1.0, 0.9999, 0.9999, 1.0, 1.0, 1.0, 0.9999, 1.0, 0.9999, 0.9999, 0.9999, 0.9999, 0.9999, 0.9999, 0.9999, 0.9999, 0.9999, 0.9999, 0.9999, 0.9999, 0.9991, 0.9729, 0.001725, 0.001585, 0.973, 0.9992, 0.01507, 0.9655, 0.9988, 0.02157, 0.9619, 0.9986, 0.007256, 0.9703, 0.999]): _vg.add([_i], _w, 'REPLACE')
_vg = ob_cube.vertex_groups.new(name='Stem03')
for _i, _w in zip([1, 3, 5, 7, 9, 198, 199, 200, 201, 202, 203, 204, 205, 207, 208, 209, 210, 212, 213, 214, 215, 217, 218, 219, 220], [0.9886, 0.9888, 0.9842, 0.9872, 0.989, 0.004218, 0.9741, 0.9993, 0.9997, 0.9997, 0.9993, 0.9742, 0.003907, 0.9996, 0.9991, 0.9675, 0.01898, 0.9994, 0.9989, 0.9642, 0.0263, 0.9997, 0.9993, 0.9714, 0.009331]): _vg.add([_i], _w, 'REPLACE')
_vg = ob_cube.vertex_groups.new(name='Stem02')
for _i, _w in zip([170, 171, 172, 176, 177, 178, 179, 180, 181, 185, 186, 187, 191, 192, 193], [0.984, 0.9995, 0.9866, 0.989, 0.9998, 0.9908, 0.9902, 0.9997, 0.9884, 0.9906, 0.9998, 0.9888, 0.9893, 0.9997, 0.9872]): _vg.add([_i], _w, 'REPLACE')
_vg = ob_cube.vertex_groups.new(name='Stem01')
for _i, _w in zip([141, 167, 168, 169, 173, 174, 175, 182, 183, 184, 188, 189, 190, 194, 195, 196], [0.06303, 0.9815, 0.9995, 0.984, 0.9867, 0.9997, 0.989, 0.9884, 0.9997, 0.986, 0.9888, 0.9997, 0.9864, 0.9872, 0.9997, 0.9845]): _vg.add([_i], _w, 'REPLACE')
_vg = ob_cube.vertex_groups.new(name='Bone.004')
for _i, _w in zip([10, 12, 13, 14, 17, 18, 19, 23, 24, 32, 34, 76, 77, 78, 79, 80, 81, 82, 83, 84, 85, 86, 88, 89, 90, 114, 115, 116, 120, 121, 142, 144, 145], [0.8864, 0.544, 0.5483, 0.02923, 0.6729, 0.8845, 0.00362, 0.6722, 0.08074, 0.2765, 0.06311, 0.6929, 0.01219, 0.6889, 0.3118, 0.2808, 0.3018, 0.4359, 0.1761, 0.1726, 0.1938, 0.3043, 0.0297, 0.04432, 0.0859, 0.2922, 0.33, 0.03105, 0.1152, 0.1139, 0.076, 0.7964, 0.9245]): _vg.add([_i], _w, 'REPLACE')
_vg = ob_cube.vertex_groups.new(name='Bone.005')
for _i, _w in zip([12, 13, 76, 78, 79, 80, 81, 82, 83, 84, 85, 86, 87, 88, 89, 90, 91, 92, 93, 94, 114, 115, 120, 121], [0.1667, 0.1556, 0.118, 0.1234, 0.5317, 0.594, 0.5656, 0.4243, 0.7386, 0.7548, 0.7252, 0.588, 0.9975, 0.9443, 0.934, 0.8822, 0.9964, 0.9852, 0.9817, 0.9955, 0.07743, 0.07776, 0.01061, 0.008965]): _vg.add([_i], _w, 'REPLACE')
_vg = ob_cube.vertex_groups.new(name='Bone.006')
for _i, _w in zip([15, 16, 20, 21, 25, 26, 30, 74, 75, 95, 96, 97, 98, 99, 100, 101, 102, 103, 104, 105, 106, 107, 108, 109, 110, 111, 112, 141], [0.1268, 0.8988, 0.06204, 0.5555, 0.03669, 0.2445, 0.1036, 0.1408, 0.9986, 0.4386, 0.4595, 0.9983, 0.9999, 0.4241, 0.3961, 0.999, 0.9996, 0.1628, 0.1431, 0.03943, 0.5152, 0.02679, 0.01926, 0.0003261, 0.006211, 0.0501, 0.03702, 0.2158]): _vg.add([_i], _w, 'REPLACE')
_vg = ob_cube.vertex_groups.new(name='Bone.007')
for _i, _w in zip([95, 96, 99, 100, 103, 104, 105, 106, 107, 108, 109, 110], [0.1348, 0.1427, 0.3376, 0.3748, 0.5035, 0.576, 0.9436, 0.3484, 0.9333, 0.9422, 0.9726, 0.9665]): _vg.add([_i], _w, 'REPLACE')
_vg = ob_cube.vertex_groups.new(name='Bone.008')
for _i, _w in zip([10, 12, 13, 14, 15, 16, 17, 18, 19, 20, 21, 23, 24, 25, 26, 30, 34, 35, 74, 76, 77, 78, 79, 80, 81, 82, 83, 84, 85, 86, 95, 96, 99, 100, 103, 111, 112, 113, 114, 115, 116, 117, 118, 119, 120, 121, 122, 123, 124, 125, 126, 127, 129, 130, 141, 142, 143, 144, 145], [0.0591, 0.2232, 0.2286, 0.926, 0.8295, 0.06303, 0.0183, 0.05876, 0.875, 0.7637, 0.1266, 0.01839, 0.2592, 0.245, 0.09987, 0.0582, 0.07126, 0.06841, 0.8252, 0.1489, 0.9453, 0.1475, 0.1209, 0.097, 0.1028, 0.1092, 0.06595, 0.05634, 0.06284, 0.08392, 0.3822, 0.3521, 0.1447, 0.1361, 0.005315, 0.8888, 0.8901, 0.9504, 0.5442, 0.5169, 0.9036, 0.8668, 0.8687, 0.9861, 0.6897, 0.6984, 0.9855, 0.4566, 0.5331, 0.9328, 0.2485, 0.2244, 0.02782, 0.01334, 0.7157, 0.9183, 0.9719, 0.1907, 0.06405]): _vg.add([_i], _w, 'REPLACE')
_vg = ob_cube.vertex_groups.new(name='Bone.009')
for _i, _w in zip([95, 96, 99, 100, 103, 104, 106, 107, 111, 112, 114, 115, 116, 117, 118, 120, 121, 123, 124, 125, 126, 127, 128, 129, 130, 131, 132, 133, 134, 135, 136, 137, 138, 139, 140], [0.02136, 0.02396, 0.09009, 0.08967, 0.3054, 0.2556, 0.1247, 0.001694, 0.03229, 0.04489, 0.0547, 0.0411, 0.0158, 0.1132, 0.1113, 0.1507, 0.1443, 0.5412, 0.4647, 0.06785, 0.7405, 0.765, 0.9905, 0.961, 0.9682, 0.9791, 0.979, 0.976, 0.9987, 0.9904, 0.9903, 0.9938, 0.9936, 0.994, 0.9942]): _vg.add([_i], _w, 'REPLACE')
_vg = ob_cube.vertex_groups.new(name='Bone.010')
for _i, _w in zip([12, 13], [0.0322, 0.03431]): _vg.add([_i], _w, 'REPLACE')
_vg = ob_cube.vertex_groups.new(name='Bone.011')
_vg = ob_cube.vertex_groups.new(name='Stem01.001')
for _i, _w in zip([16, 17, 18, 19, 20, 21, 22, 23, 24, 25, 26, 27, 28, 29, 30, 31, 32, 33, 34, 35, 36, 37, 38, 39, 40, 41, 42, 43, 44, 45, 46, 47, 48, 49, 50, 51, 52, 53, 54, 55, 56, 57, 58, 59, 60, 61, 62, 63, 64, 65, 66, 67, 68, 69, 70, 71, 72, 73], [0.02241, 0.287, 0.001702, 0.09005, 0.1638, 0.3138, 0.9919, 0.2876, 0.6509, 0.695, 0.6499, 1.0, 1.0, 1.0, 0.832, 0.984, 0.6962, 0.9953, 0.8596, 0.8935, 0.9941, 0.9998, 1.0, 1.0, 1.0, 1.0, 1.0, 1.0, 1.0, 1.0, 1.0, 1.0, 1.0, 1.0, 1.0, 1.0, 1.0, 1.0, 1.0, 1.0, 1.0, 1.0, 1.0, 1.0, 1.0, 1.0, 1.0, 1.0, 1.0, 1.0, 1.0, 1.0, 1.0, 1.0, 0.9999, 1.0, 1.0, 1.0]): _vg.add([_i], _w, 'REPLACE')
_m = ob_cube.modifiers.new('Mirror', 'MIRROR')
_m.use_axis = (False, True, False)
_m.use_clip = True
_m = ob_cube.modifiers.new('Armature', 'ARMATURE')
_m.object = ob_armature

# ---- collection membership
col_collection_1.objects.link(ob_fcontrol)
col_collection_1.objects.link(ob_pcontrol4)
col_collection_1.objects.link(ob_pcontrol2)
col_collection_1.objects.link(ob_pcontrol3)
col_collection_1.objects.link(ob_pcontrol1)
col_collection_1.objects.link(ob_armature)
col_collection_1.objects.link(ob_cube)

# ---- scene / render settings (as saved in the file)
scene.frame_start = 1; scene.frame_end = 250; scene.frame_set(1)
scene.render.engine = 'BLENDER_EEVEE_NEXT'
scene.render.resolution_percentage = 50
scene.render.dither_intensity = 0.0
scene.cycles.use_denoising = False
scene.cycles.samples = 128
scene.cycles.sampling_pattern = 'TABULATED_SOBOL'
scene.cycles.use_adaptive_sampling = False
scene.cycles.use_light_tree = False
scene.cycles.blur_glossy = 0.0
scene.cycles.sample_clamp_indirect = 0.0
scene.view_settings.view_transform = 'Standard'
bpy.context.view_layer.update()

# ---- added for rendering (the .blend has no active camera and no usable light): camera, sun
cam_auto = bpy.data.cameras.new('AutoCamera')
cam_auto.lens = 50.0
cam_auto.sensor_width = 36.0
cam_auto.clip_end = 1000.0
ob_auto_camera = bpy.data.objects.new('AutoCamera', cam_auto)
scene.collection.objects.link(ob_auto_camera)
ob_auto_camera.location = (6.35972, -7.62107, 8.26075)
ob_auto_camera.rotation_euler = (1.09748, -7.21219e-08, 0.694738)
scene.camera = ob_auto_camera
light_auto_sun = bpy.data.lights.new('AutoSun', 'SUN')
light_auto_sun.energy = 3.0
light_auto_sun.angle = 0.0523599
ob_auto_sun = bpy.data.objects.new('AutoSun', light_auto_sun)
scene.collection.objects.link(ob_auto_sun)
ob_auto_sun.rotation_euler = (0.872665, 0.174533, 0.523599)
bpy.context.view_layer.update()
